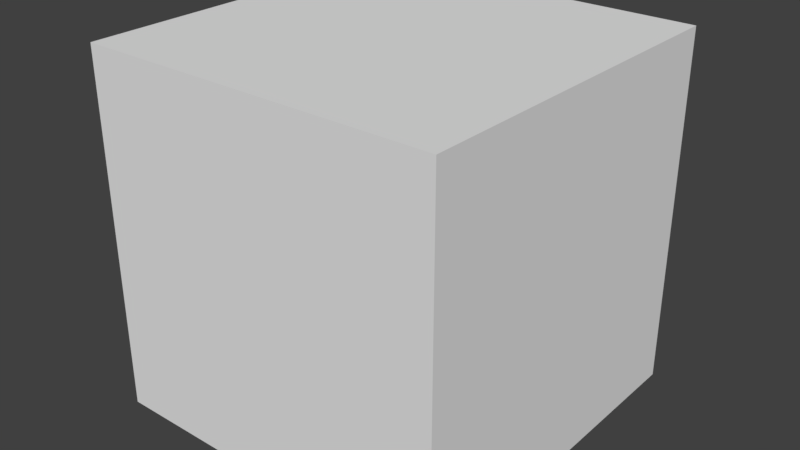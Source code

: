 # Source: float_prop_follows_precision.test.blend  (saved by Blender 2.80.75; exported with 4.5.12 LTS)
import bpy
from mathutils import Matrix  # noqa: F401  (used for matrix-valued properties, if any)

bpy.ops.wm.read_factory_settings(use_empty=True)
scene = bpy.context.scene
scene.name = 'Scene'

# ---- collections
col_float_prec_start_end_height_cmp = bpy.data.collections.new('float_prec_start_end_height_cmp'); scene.collection.children.link(col_float_prec_start_end_height_cmp)
col_float_prec_manip_props_wysiwyg = bpy.data.collections.new('float_prec_manip_props_wysiwyg'); scene.collection.children.link(col_float_prec_manip_props_wysiwyg)

# ---- materials (node trees are filled in below, after node groups)
mat_material = bpy.data.materials.new('Material')
mat_material.alpha_threshold = 0.0
mat_material.use_transparent_shadow = False
mat_material.roughness = 0.5

# ---- material node trees

# ---- world
world_world = bpy.data.worlds.new('World'); scene.world = world_world
world_world.color = (0.05088, 0.05088, 0.05088)
world_world.use_sun_shadow = False
world_world.sun_shadow_jitter_overblur = 0.0
world_world.cycles.sampling_method = 'MANUAL'

# ---- meshes
me_cube_009 = bpy.data.meshes.new('Cube.009')
me_cube_009.from_pydata([(-1.0, -1.0, -1.0), (-1.0, -1.0, 1.0), (-1.0, 1.0, -1.0), (-1.0, 1.0, 1.0), (1.0, -1.0, -1.0), (1.0, -1.0, 1.0), (1.0, 1.0, -1.0), (1.0, 1.0, 1.0)], [], [(0, 1, 3, 2), (2, 3, 7, 6), (6, 7, 5, 4), (4, 5, 1, 0), (2, 6, 4, 0), (7, 3, 1, 5)])
me_cube_009.materials.append(mat_material)
me_cube_009.use_remesh_preserve_volume = False
me_cube_009.use_remesh_preserve_attributes = False
me_cube_009.use_mirror_vertex_groups = False
me_cube_009.update()
me_plane = bpy.data.meshes.new('Plane')
me_plane.from_pydata([(-1.0, -1.0, 0.0), (1.0, -1.0, 0.0), (-1.0, 1.0, 0.0), (1.0, 1.0, 0.0)], [], [(0, 1, 3, 2)])
_uv = me_plane.uv_layers.new(name='UVMap')
_uv.uv.foreach_set('vector', [0.0, 0.0, 1.0, 0.0, 1.0, 1.0, 0.0, 1.0])
me_plane.materials.append(mat_material)
me_plane.use_remesh_preserve_volume = False
me_plane.use_remesh_preserve_attributes = False
me_plane.use_mirror_vertex_groups = False
me_plane.update()
me_plane_001 = bpy.data.meshes.new('Plane.001')
me_plane_001.from_pydata([(-1.0, -1.0, 0.0), (1.0, -1.0, 0.0), (-1.0, 1.0, 0.0), (1.0, 1.0, 0.0)], [], [(0, 1, 3, 2)])
_uv = me_plane_001.uv_layers.new(name='UVMap')
_uv.uv.foreach_set('vector', [0.0, 0.0, 1.0, 0.0, 1.0, 1.0, 0.0, 1.0])
me_plane_001.materials.append(mat_material)
me_plane_001.use_remesh_preserve_volume = False
me_plane_001.use_remesh_preserve_attributes = False
me_plane_001.use_mirror_vertex_groups = False
me_plane_001.update()
me_plane_002 = bpy.data.meshes.new('Plane.002')
me_plane_002.from_pydata([(-1.0, -1.0, 0.0), (1.0, -1.0, 0.0), (-1.0, 1.0, 0.0), (1.0, 1.0, 0.0)], [], [(0, 1, 3, 2)])
_uv = me_plane_002.uv_layers.new(name='UVMap')
_uv.uv.foreach_set('vector', [0.0, 0.0, 1.0, 0.0, 1.0, 1.0, 0.0, 1.0])
me_plane_002.materials.append(mat_material)
me_plane_002.use_remesh_preserve_volume = False
me_plane_002.use_remesh_preserve_attributes = False
me_plane_002.use_mirror_vertex_groups = False
me_plane_002.update()
me_plane_003 = bpy.data.meshes.new('Plane.003')
me_plane_003.from_pydata([(-1.0, -1.0, 0.0), (1.0, -1.0, 0.0), (-1.0, 1.0, 0.0), (1.0, 1.0, 0.0)], [], [(0, 1, 3, 2)])
_uv = me_plane_003.uv_layers.new(name='UVMap')
_uv.uv.foreach_set('vector', [0.0, 0.0, 1.0, 0.0, 1.0, 1.0, 0.0, 1.0])
me_plane_003.materials.append(mat_material)
me_plane_003.use_remesh_preserve_volume = False
me_plane_003.use_remesh_preserve_attributes = False
me_plane_003.use_mirror_vertex_groups = False
me_plane_003.update()
me_plane_004 = bpy.data.meshes.new('Plane.004')
me_plane_004.from_pydata([(-1.0, -1.0, 0.0), (1.0, -1.0, 0.0), (-1.0, 1.0, 0.0), (1.0, 1.0, 0.0)], [], [(0, 1, 3, 2)])
_uv = me_plane_004.uv_layers.new(name='UVMap')
_uv.uv.foreach_set('vector', [0.0, 0.0, 1.0, 0.0, 1.0, 1.0, 0.0, 1.0])
me_plane_004.materials.append(mat_material)
me_plane_004.use_remesh_preserve_volume = False
me_plane_004.use_remesh_preserve_attributes = False
me_plane_004.use_mirror_vertex_groups = False
me_plane_004.update()
me_plane_005 = bpy.data.meshes.new('Plane.005')
me_plane_005.from_pydata([(-1.0, -1.0, 0.0), (1.0, -1.0, 0.0), (-1.0, 1.0, 0.0), (1.0, 1.0, 0.0)], [], [(0, 1, 3, 2)])
_uv = me_plane_005.uv_layers.new(name='UVMap')
_uv.uv.foreach_set('vector', [0.0, 0.0, 1.0, 0.0, 1.0, 1.0, 0.0, 1.0])
me_plane_005.materials.append(mat_material)
me_plane_005.use_remesh_preserve_volume = False
me_plane_005.use_remesh_preserve_attributes = False
me_plane_005.use_mirror_vertex_groups = False
me_plane_005.update()
me_plane_006 = bpy.data.meshes.new('Plane.006')
me_plane_006.from_pydata([(-1.0, -1.0, 0.0), (1.0, -1.0, 0.0), (-1.0, 1.0, 0.0), (1.0, 1.0, 0.0)], [], [(0, 1, 3, 2)])
_uv = me_plane_006.uv_layers.new(name='UVMap')
_uv.uv.foreach_set('vector', [0.0, 0.0, 1.0, 0.0, 1.0, 1.0, 0.0, 1.0])
me_plane_006.materials.append(mat_material)
me_plane_006.use_remesh_preserve_volume = False
me_plane_006.use_remesh_preserve_attributes = False
me_plane_006.use_mirror_vertex_groups = False
me_plane_006.update()

# ---- objects
ob_empty_define_drag_axis_009 = bpy.data.objects.new('Empty_define_drag_axis.009', None)
ob_cube_define_detent_axis = bpy.data.objects.new('Cube_define_detent_axis', me_cube_009)
ob_has_drag_axis = bpy.data.objects.new('has_drag_axis', me_plane)
ob_has_drag_axis_pix = bpy.data.objects.new('has_drag_axis_pix', me_plane_001)
ob_has_push = bpy.data.objects.new('has_push', me_plane_002)
ob_has_wrap = bpy.data.objects.new('has_wrap', me_plane_003)
ob_has_toggle = bpy.data.objects.new('has_toggle', me_plane_004)
ob_has_axis_knob = bpy.data.objects.new('has_axis_knob', me_plane_005)
ob_has_drag_xy = bpy.data.objects.new('has_drag_xy', me_plane_006)

# ---- transforms, parenting, visibility, modifiers, constraints
ob_empty_define_drag_axis_009.location = (0.0, 0.0, 0.0)
ob_empty_define_drag_axis_009.empty_image_offset = (0.0, 0.0)
ob_empty_define_drag_axis_009.lineart.crease_threshold = 0.0
ob_cube_define_detent_axis.parent = ob_empty_define_drag_axis_009
ob_cube_define_detent_axis.location = (0.0, 0.0, 0.0)
ob_cube_define_detent_axis.lineart.crease_threshold = 0.0
ob_has_drag_axis.location = (0.0, 0.0, 0.0)
ob_has_drag_axis.lineart.crease_threshold = 0.0
ob_has_drag_axis_pix.location = (0.0, 0.0, 0.0)
ob_has_drag_axis_pix.lineart.crease_threshold = 0.0
ob_has_push.location = (0.0, 0.0, 0.0)
ob_has_push.lineart.crease_threshold = 0.0
ob_has_wrap.location = (0.0, 0.0, 0.0)
ob_has_wrap.lineart.crease_threshold = 0.0
ob_has_toggle.location = (0.0, 0.0, 0.0)
ob_has_toggle.lineart.crease_threshold = 0.0
ob_has_axis_knob.location = (0.0, 0.0, 0.0)
ob_has_axis_knob.lineart.crease_threshold = 0.0
ob_has_drag_xy.location = (0.0, 0.0, 0.0)
ob_has_drag_xy.lineart.crease_threshold = 0.0

# ---- collection membership
col_float_prec_start_end_height_cmp.objects.link(ob_empty_define_drag_axis_009)
col_float_prec_start_end_height_cmp.objects.link(ob_cube_define_detent_axis)
col_float_prec_manip_props_wysiwyg.objects.link(ob_has_drag_axis)
col_float_prec_manip_props_wysiwyg.objects.link(ob_has_drag_axis_pix)
col_float_prec_manip_props_wysiwyg.objects.link(ob_has_push)
col_float_prec_manip_props_wysiwyg.objects.link(ob_has_wrap)
col_float_prec_manip_props_wysiwyg.objects.link(ob_has_toggle)
col_float_prec_manip_props_wysiwyg.objects.link(ob_has_axis_knob)
col_float_prec_manip_props_wysiwyg.objects.link(ob_has_drag_xy)

# ---- scene / render settings (as saved in the file)
scene.frame_start = 1; scene.frame_end = 250; scene.frame_set(1)
scene.render.engine = 'BLENDER_EEVEE_NEXT'
scene.render.resolution_percentage = 50
scene.render.dither_intensity = 0.0
scene.cycles.use_denoising = False
scene.cycles.samples = 128
scene.cycles.sampling_pattern = 'TABULATED_SOBOL'
scene.cycles.light_sampling_threshold = 0.0
scene.cycles.use_adaptive_sampling = False
scene.cycles.use_light_tree = False
scene.cycles.blur_glossy = 0.0
scene.cycles.sample_clamp_indirect = 0.0
scene.view_settings.view_transform = 'Standard'
bpy.context.view_layer.update()

# ---- added for rendering (the .blend has no active camera and no usable light): camera, sun
cam_auto = bpy.data.cameras.new('AutoCamera')
cam_auto.lens = 50.0
cam_auto.sensor_width = 36.0
cam_auto.clip_end = 1000.0
ob_auto_camera = bpy.data.objects.new('AutoCamera', cam_auto)
scene.collection.objects.link(ob_auto_camera)
ob_auto_camera.location = (3.20507, -3.84609, 2.56406)
ob_auto_camera.rotation_euler = (1.09748, -7.21219e-08, 0.694738)
scene.camera = ob_auto_camera
light_auto_sun = bpy.data.lights.new('AutoSun', 'SUN')
light_auto_sun.energy = 3.0
light_auto_sun.angle = 0.0523599
ob_auto_sun = bpy.data.objects.new('AutoSun', light_auto_sun)
scene.collection.objects.link(ob_auto_sun)
ob_auto_sun.rotation_euler = (0.872665, 0.174533, 0.523599)
bpy.context.view_layer.update()
